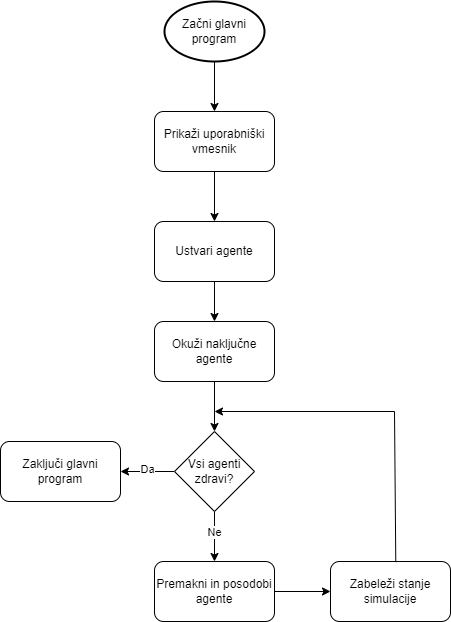

The diagram above was exported from draw.io. Its source (the exported page's mxGraphModel, read from the mxfile embedded in the PNG):
<mxGraphModel dx="1150" dy="1793" grid="1" gridSize="10" guides="1" tooltips="1" connect="1" arrows="1" fold="1" page="1" pageScale="1" pageWidth="827" pageHeight="1169" math="0" shadow="0">
  <root>
    <mxCell id="WIyWlLk6GJQsqaUBKTNV-0" />
    <mxCell id="WIyWlLk6GJQsqaUBKTNV-1" parent="WIyWlLk6GJQsqaUBKTNV-0" />
    <mxCell id="KPkdWcnwVAzH4WlJgaGy-39" style="edgeStyle=orthogonalEdgeStyle;rounded=0;orthogonalLoop=1;jettySize=auto;html=1;exitX=0.5;exitY=1;exitDx=0;exitDy=0;exitPerimeter=0;entryX=0.5;entryY=0;entryDx=0;entryDy=0;" edge="1" parent="WIyWlLk6GJQsqaUBKTNV-1" source="KPkdWcnwVAzH4WlJgaGy-1" target="KPkdWcnwVAzH4WlJgaGy-38">
      <mxGeometry relative="1" as="geometry" />
    </mxCell>
    <mxCell id="KPkdWcnwVAzH4WlJgaGy-1" value="Začni glavni program" style="strokeWidth=2;html=1;shape=mxgraph.flowchart.start_1;whiteSpace=wrap;" vertex="1" parent="WIyWlLk6GJQsqaUBKTNV-1">
      <mxGeometry x="274" y="-110" width="100" height="60" as="geometry" />
    </mxCell>
    <mxCell id="KPkdWcnwVAzH4WlJgaGy-22" style="edgeStyle=orthogonalEdgeStyle;rounded=0;orthogonalLoop=1;jettySize=auto;html=1;exitX=0.5;exitY=1;exitDx=0;exitDy=0;entryX=0.5;entryY=0;entryDx=0;entryDy=0;" edge="1" parent="WIyWlLk6GJQsqaUBKTNV-1" source="KPkdWcnwVAzH4WlJgaGy-19" target="KPkdWcnwVAzH4WlJgaGy-21">
      <mxGeometry relative="1" as="geometry" />
    </mxCell>
    <mxCell id="KPkdWcnwVAzH4WlJgaGy-19" value="Ustvari agente" style="rounded=1;whiteSpace=wrap;html=1;" vertex="1" parent="WIyWlLk6GJQsqaUBKTNV-1">
      <mxGeometry x="264" y="110" width="120" height="60" as="geometry" />
    </mxCell>
    <mxCell id="KPkdWcnwVAzH4WlJgaGy-24" style="edgeStyle=orthogonalEdgeStyle;rounded=0;orthogonalLoop=1;jettySize=auto;html=1;exitX=0.5;exitY=1;exitDx=0;exitDy=0;entryX=0.5;entryY=0;entryDx=0;entryDy=0;" edge="1" parent="WIyWlLk6GJQsqaUBKTNV-1" source="KPkdWcnwVAzH4WlJgaGy-21" target="KPkdWcnwVAzH4WlJgaGy-23">
      <mxGeometry relative="1" as="geometry" />
    </mxCell>
    <mxCell id="KPkdWcnwVAzH4WlJgaGy-21" value="Okuži naključne agente" style="rounded=1;whiteSpace=wrap;html=1;" vertex="1" parent="WIyWlLk6GJQsqaUBKTNV-1">
      <mxGeometry x="264" y="210" width="120" height="60" as="geometry" />
    </mxCell>
    <mxCell id="KPkdWcnwVAzH4WlJgaGy-29" style="edgeStyle=orthogonalEdgeStyle;rounded=0;orthogonalLoop=1;jettySize=auto;html=1;exitX=0.5;exitY=1;exitDx=0;exitDy=0;entryX=0.5;entryY=0;entryDx=0;entryDy=0;" edge="1" parent="WIyWlLk6GJQsqaUBKTNV-1" source="KPkdWcnwVAzH4WlJgaGy-23" target="KPkdWcnwVAzH4WlJgaGy-25">
      <mxGeometry relative="1" as="geometry" />
    </mxCell>
    <mxCell id="KPkdWcnwVAzH4WlJgaGy-30" value="Ne" style="edgeLabel;html=1;align=center;verticalAlign=middle;resizable=0;points=[];" vertex="1" connectable="0" parent="KPkdWcnwVAzH4WlJgaGy-29">
      <mxGeometry x="-0.16" relative="1" as="geometry">
        <mxPoint as="offset" />
      </mxGeometry>
    </mxCell>
    <mxCell id="KPkdWcnwVAzH4WlJgaGy-36" style="edgeStyle=orthogonalEdgeStyle;rounded=0;orthogonalLoop=1;jettySize=auto;html=1;exitX=0;exitY=0.5;exitDx=0;exitDy=0;entryX=1;entryY=0.5;entryDx=0;entryDy=0;" edge="1" parent="WIyWlLk6GJQsqaUBKTNV-1" source="KPkdWcnwVAzH4WlJgaGy-23" target="KPkdWcnwVAzH4WlJgaGy-35">
      <mxGeometry relative="1" as="geometry" />
    </mxCell>
    <mxCell id="KPkdWcnwVAzH4WlJgaGy-37" value="Da" style="edgeLabel;html=1;align=center;verticalAlign=middle;resizable=0;points=[];" vertex="1" connectable="0" parent="KPkdWcnwVAzH4WlJgaGy-36">
      <mxGeometry x="0.0268" y="-2" relative="1" as="geometry">
        <mxPoint as="offset" />
      </mxGeometry>
    </mxCell>
    <mxCell id="KPkdWcnwVAzH4WlJgaGy-23" value="Vsi agenti zdravi?" style="rhombus;whiteSpace=wrap;html=1;" vertex="1" parent="WIyWlLk6GJQsqaUBKTNV-1">
      <mxGeometry x="284" y="320" width="80" height="80" as="geometry" />
    </mxCell>
    <mxCell id="KPkdWcnwVAzH4WlJgaGy-31" style="edgeStyle=orthogonalEdgeStyle;rounded=0;orthogonalLoop=1;jettySize=auto;html=1;exitX=1;exitY=0.5;exitDx=0;exitDy=0;entryX=0;entryY=0.5;entryDx=0;entryDy=0;" edge="1" parent="WIyWlLk6GJQsqaUBKTNV-1" source="KPkdWcnwVAzH4WlJgaGy-25" target="KPkdWcnwVAzH4WlJgaGy-28">
      <mxGeometry relative="1" as="geometry" />
    </mxCell>
    <mxCell id="KPkdWcnwVAzH4WlJgaGy-25" value="Premakni in posodobi agente" style="rounded=1;whiteSpace=wrap;html=1;" vertex="1" parent="WIyWlLk6GJQsqaUBKTNV-1">
      <mxGeometry x="264" y="450" width="120" height="60" as="geometry" />
    </mxCell>
    <mxCell id="KPkdWcnwVAzH4WlJgaGy-28" value="Zabeleži stanje simulacije" style="rounded=1;whiteSpace=wrap;html=1;" vertex="1" parent="WIyWlLk6GJQsqaUBKTNV-1">
      <mxGeometry x="440" y="450" width="120" height="60" as="geometry" />
    </mxCell>
    <mxCell id="KPkdWcnwVAzH4WlJgaGy-34" value="" style="endArrow=classic;html=1;rounded=0;exitX=0.544;exitY=0.01;exitDx=0;exitDy=0;exitPerimeter=0;" edge="1" parent="WIyWlLk6GJQsqaUBKTNV-1" source="KPkdWcnwVAzH4WlJgaGy-28">
      <mxGeometry width="50" height="50" relative="1" as="geometry">
        <mxPoint x="504" y="420" as="sourcePoint" />
        <mxPoint x="324" y="300" as="targetPoint" />
        <Array as="points">
          <mxPoint x="504" y="300" />
        </Array>
      </mxGeometry>
    </mxCell>
    <mxCell id="KPkdWcnwVAzH4WlJgaGy-35" value="Zaključi glavni program" style="rounded=1;whiteSpace=wrap;html=1;" vertex="1" parent="WIyWlLk6GJQsqaUBKTNV-1">
      <mxGeometry x="110" y="330" width="120" height="60" as="geometry" />
    </mxCell>
    <mxCell id="KPkdWcnwVAzH4WlJgaGy-40" style="edgeStyle=orthogonalEdgeStyle;rounded=0;orthogonalLoop=1;jettySize=auto;html=1;exitX=0.5;exitY=1;exitDx=0;exitDy=0;entryX=0.5;entryY=0;entryDx=0;entryDy=0;" edge="1" parent="WIyWlLk6GJQsqaUBKTNV-1" source="KPkdWcnwVAzH4WlJgaGy-38" target="KPkdWcnwVAzH4WlJgaGy-19">
      <mxGeometry relative="1" as="geometry" />
    </mxCell>
    <mxCell id="KPkdWcnwVAzH4WlJgaGy-38" value="Prikaži uporabniški vmesnik" style="rounded=1;whiteSpace=wrap;html=1;" vertex="1" parent="WIyWlLk6GJQsqaUBKTNV-1">
      <mxGeometry x="264" width="120" height="60" as="geometry" />
    </mxCell>
  </root>
</mxGraphModel>